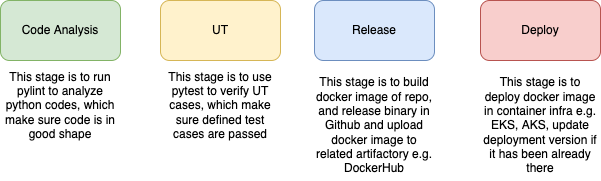

The diagram above was exported from draw.io. Its source (the exported page's mxGraphModel, read from the mxfile embedded in the PNG):
<mxGraphModel dx="1018" dy="605" grid="1" gridSize="10" guides="1" tooltips="1" connect="1" arrows="1" fold="1" page="1" pageScale="1" pageWidth="827" pageHeight="1169" math="0" shadow="0">
  <root>
    <mxCell id="0" />
    <mxCell id="1" parent="0" />
    <mxCell id="E4wgLqGfd8JsJrDYD4Sj-1" value="Code Analysis" style="rounded=1;whiteSpace=wrap;html=1;fillColor=#d5e8d4;strokeColor=#82b366;" vertex="1" parent="1">
      <mxGeometry x="100" y="100" width="120" height="60" as="geometry" />
    </mxCell>
    <mxCell id="E4wgLqGfd8JsJrDYD4Sj-2" value="This stage is to run pylint to analyze python codes, which make sure code is in good shape" style="text;html=1;strokeColor=none;fillColor=none;align=center;verticalAlign=middle;whiteSpace=wrap;rounded=0;" vertex="1" parent="1">
      <mxGeometry x="100" y="170" width="120" height="70" as="geometry" />
    </mxCell>
    <mxCell id="E4wgLqGfd8JsJrDYD4Sj-3" value="UT" style="rounded=1;whiteSpace=wrap;html=1;fillColor=#fff2cc;strokeColor=#d6b656;" vertex="1" parent="1">
      <mxGeometry x="260" y="100" width="120" height="60" as="geometry" />
    </mxCell>
    <mxCell id="E4wgLqGfd8JsJrDYD4Sj-4" value="This stage is to use pytest to verify UT cases, which make sure defined test cases are passed" style="text;html=1;strokeColor=none;fillColor=none;align=center;verticalAlign=middle;whiteSpace=wrap;rounded=0;" vertex="1" parent="1">
      <mxGeometry x="260" y="170" width="120" height="70" as="geometry" />
    </mxCell>
    <mxCell id="E4wgLqGfd8JsJrDYD4Sj-5" value="Release" style="rounded=1;whiteSpace=wrap;html=1;fillColor=#dae8fc;strokeColor=#6c8ebf;" vertex="1" parent="1">
      <mxGeometry x="414" y="100" width="120" height="60" as="geometry" />
    </mxCell>
    <mxCell id="E4wgLqGfd8JsJrDYD4Sj-6" value="This stage is to build docker image of repo, and release binary in Github and upload docker image to related artifactory e.g. DockerHub" style="text;html=1;strokeColor=none;fillColor=none;align=center;verticalAlign=middle;whiteSpace=wrap;rounded=0;" vertex="1" parent="1">
      <mxGeometry x="414" y="170" width="120" height="110" as="geometry" />
    </mxCell>
    <mxCell id="E4wgLqGfd8JsJrDYD4Sj-7" value="Deploy" style="rounded=1;whiteSpace=wrap;html=1;fillColor=#f8cecc;strokeColor=#b85450;" vertex="1" parent="1">
      <mxGeometry x="580" y="100" width="120" height="60" as="geometry" />
    </mxCell>
    <mxCell id="E4wgLqGfd8JsJrDYD4Sj-8" value="This stage is to deploy docker image in container infra e.g. EKS, AKS, update deployment version if it has been already there" style="text;html=1;strokeColor=none;fillColor=none;align=center;verticalAlign=middle;whiteSpace=wrap;rounded=0;" vertex="1" parent="1">
      <mxGeometry x="580" y="170" width="120" height="110" as="geometry" />
    </mxCell>
  </root>
</mxGraphModel>